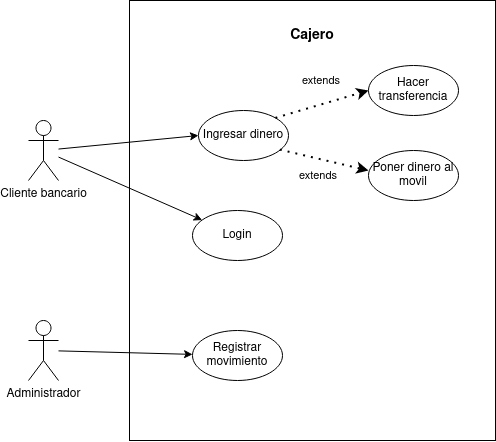

The diagram above was exported from draw.io. Its source (the exported page's mxGraphModel, read from the mxfile embedded in the PNG):
<mxGraphModel dx="683" dy="379" grid="1" gridSize="10" guides="1" tooltips="1" connect="1" arrows="1" fold="1" page="1" pageScale="1" pageWidth="827" pageHeight="1169" math="0" shadow="0">
  <root>
    <mxCell id="0" />
    <mxCell id="1" parent="0" />
    <mxCell id="J8Dr0cJhMx-YREJG4Dgp-4" value="" style="rounded=0;whiteSpace=wrap;html=1;" vertex="1" parent="1">
      <mxGeometry x="231" y="40" width="366" height="440" as="geometry" />
    </mxCell>
    <mxCell id="J8Dr0cJhMx-YREJG4Dgp-21" style="edgeStyle=none;shape=connector;rounded=0;orthogonalLoop=1;jettySize=auto;html=1;labelBackgroundColor=default;strokeColor=default;align=center;verticalAlign=middle;fontFamily=Helvetica;fontSize=11;fontColor=default;endArrow=classic;" edge="1" parent="1" source="J8Dr0cJhMx-YREJG4Dgp-1" target="J8Dr0cJhMx-YREJG4Dgp-20">
      <mxGeometry relative="1" as="geometry" />
    </mxCell>
    <mxCell id="J8Dr0cJhMx-YREJG4Dgp-1" value="Administrador" style="shape=umlActor;verticalLabelPosition=bottom;verticalAlign=top;html=1;outlineConnect=0;" vertex="1" parent="1">
      <mxGeometry x="130" y="360" width="30" height="60" as="geometry" />
    </mxCell>
    <mxCell id="J8Dr0cJhMx-YREJG4Dgp-12" style="rounded=0;orthogonalLoop=1;jettySize=auto;html=1;entryX=0;entryY=0.5;entryDx=0;entryDy=0;" edge="1" parent="1" source="J8Dr0cJhMx-YREJG4Dgp-2" target="J8Dr0cJhMx-YREJG4Dgp-8">
      <mxGeometry relative="1" as="geometry" />
    </mxCell>
    <mxCell id="J8Dr0cJhMx-YREJG4Dgp-18" style="edgeStyle=none;shape=connector;rounded=0;orthogonalLoop=1;jettySize=auto;html=1;labelBackgroundColor=default;strokeColor=default;align=center;verticalAlign=middle;fontFamily=Helvetica;fontSize=11;fontColor=default;endArrow=classic;" edge="1" parent="1" source="J8Dr0cJhMx-YREJG4Dgp-2" target="J8Dr0cJhMx-YREJG4Dgp-6">
      <mxGeometry relative="1" as="geometry" />
    </mxCell>
    <mxCell id="J8Dr0cJhMx-YREJG4Dgp-2" value="Cliente bancario" style="shape=umlActor;verticalLabelPosition=bottom;verticalAlign=top;html=1;outlineConnect=0;" vertex="1" parent="1">
      <mxGeometry x="130" y="160" width="30" height="60" as="geometry" />
    </mxCell>
    <mxCell id="J8Dr0cJhMx-YREJG4Dgp-5" value="&lt;b&gt;&lt;font style=&quot;font-size: 14px;&quot;&gt;Cajero&lt;/font&gt;&lt;/b&gt;" style="text;html=1;strokeColor=none;fillColor=none;align=center;verticalAlign=middle;whiteSpace=wrap;rounded=0;" vertex="1" parent="1">
      <mxGeometry x="384" y="60" width="60" height="30" as="geometry" />
    </mxCell>
    <mxCell id="J8Dr0cJhMx-YREJG4Dgp-6" value="Login" style="ellipse;whiteSpace=wrap;html=1;" vertex="1" parent="1">
      <mxGeometry x="294" y="250" width="90" height="50" as="geometry" />
    </mxCell>
    <mxCell id="J8Dr0cJhMx-YREJG4Dgp-7" value="Hacer transferencia" style="ellipse;whiteSpace=wrap;html=1;" vertex="1" parent="1">
      <mxGeometry x="470" y="105" width="90" height="50" as="geometry" />
    </mxCell>
    <mxCell id="J8Dr0cJhMx-YREJG4Dgp-8" value="Ingresar dinero" style="ellipse;whiteSpace=wrap;html=1;" vertex="1" parent="1">
      <mxGeometry x="300" y="150" width="90" height="50" as="geometry" />
    </mxCell>
    <mxCell id="J8Dr0cJhMx-YREJG4Dgp-10" value="Poner dinero al movil" style="ellipse;whiteSpace=wrap;html=1;" vertex="1" parent="1">
      <mxGeometry x="470" y="190" width="90" height="50" as="geometry" />
    </mxCell>
    <mxCell id="J8Dr0cJhMx-YREJG4Dgp-13" value="" style="endArrow=classic;dashed=1;html=1;dashPattern=1 3;strokeWidth=2;rounded=0;labelBackgroundColor=default;strokeColor=default;align=center;verticalAlign=middle;fontFamily=Helvetica;fontSize=11;fontColor=default;shape=connector;entryX=0;entryY=0.5;entryDx=0;entryDy=0;exitX=1;exitY=0;exitDx=0;exitDy=0;endFill=1;" edge="1" parent="1" source="J8Dr0cJhMx-YREJG4Dgp-8" target="J8Dr0cJhMx-YREJG4Dgp-7">
      <mxGeometry width="50" height="50" relative="1" as="geometry">
        <mxPoint x="390" y="350" as="sourcePoint" />
        <mxPoint x="440" y="300" as="targetPoint" />
      </mxGeometry>
    </mxCell>
    <mxCell id="J8Dr0cJhMx-YREJG4Dgp-14" value="" style="endArrow=classic;dashed=1;html=1;dashPattern=1 3;strokeWidth=2;rounded=0;labelBackgroundColor=default;strokeColor=default;align=center;verticalAlign=middle;fontFamily=Helvetica;fontSize=11;fontColor=default;shape=connector;entryX=0;entryY=0.4;entryDx=0;entryDy=0;exitX=0.903;exitY=0.782;exitDx=0;exitDy=0;exitPerimeter=0;endFill=1;entryPerimeter=0;" edge="1" parent="1" source="J8Dr0cJhMx-YREJG4Dgp-8" target="J8Dr0cJhMx-YREJG4Dgp-10">
      <mxGeometry width="50" height="50" relative="1" as="geometry">
        <mxPoint x="387" y="167" as="sourcePoint" />
        <mxPoint x="460" y="145" as="targetPoint" />
      </mxGeometry>
    </mxCell>
    <mxCell id="J8Dr0cJhMx-YREJG4Dgp-16" value="extends" style="text;html=1;strokeColor=none;fillColor=none;align=center;verticalAlign=middle;whiteSpace=wrap;rounded=0;fontSize=11;fontFamily=Helvetica;fontColor=default;" vertex="1" parent="1">
      <mxGeometry x="390" y="200" width="60" height="30" as="geometry" />
    </mxCell>
    <mxCell id="J8Dr0cJhMx-YREJG4Dgp-17" value="extends" style="text;html=1;strokeColor=none;fillColor=none;align=center;verticalAlign=middle;whiteSpace=wrap;rounded=0;fontSize=11;fontFamily=Helvetica;fontColor=default;" vertex="1" parent="1">
      <mxGeometry x="393" y="105" width="60" height="30" as="geometry" />
    </mxCell>
    <mxCell id="J8Dr0cJhMx-YREJG4Dgp-20" value="Registrar movimiento" style="ellipse;whiteSpace=wrap;html=1;" vertex="1" parent="1">
      <mxGeometry x="294" y="370" width="90" height="50" as="geometry" />
    </mxCell>
  </root>
</mxGraphModel>